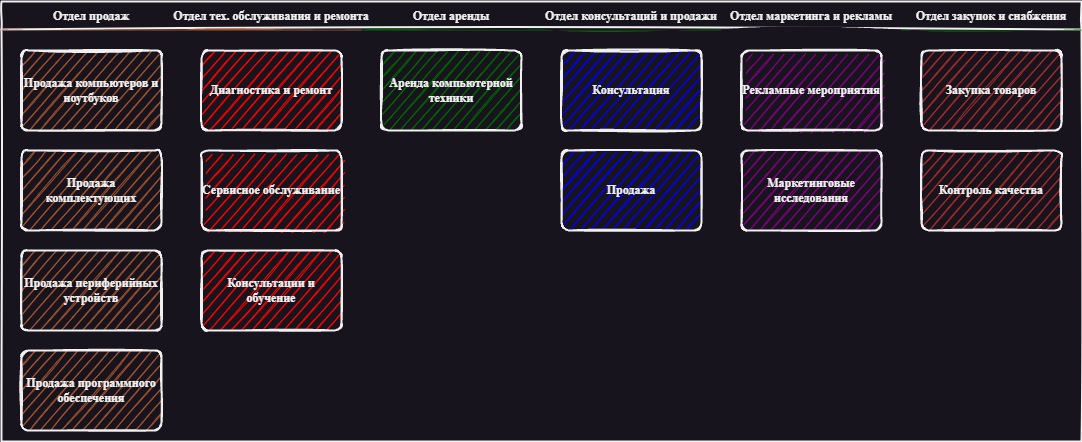

The diagram above was exported from draw.io. Its source (the exported page's mxGraphModel, read from the mxfile embedded in the PNG):
<mxGraphModel dx="1163" dy="713" grid="1" gridSize="10" guides="1" tooltips="1" connect="1" arrows="1" fold="1" page="1" pageScale="1" pageWidth="850" pageHeight="1100" math="0" shadow="0">
  <root>
    <mxCell id="0" />
    <mxCell id="1" parent="0" />
    <mxCell id="_5mSTuPxr-ZiKRkBDSY7-1" value="" style="swimlane;fontStyle=2;childLayout=stackLayout;horizontal=1;startSize=28;horizontalStack=1;resizeParent=1;resizeParentMax=0;resizeLast=0;collapsible=0;marginBottom=0;swimlaneFillColor=none;fontFamily=Permanent Marker;fontSize=16;points=[];verticalAlign=top;stackBorder=0;resizable=1;strokeWidth=2;sketch=1;disableMultiStroke=1;" parent="1" vertex="1">
      <mxGeometry x="40" y="80" width="1080" height="440" as="geometry" />
    </mxCell>
    <object label="Отдел продаж" status="New" id="_5mSTuPxr-ZiKRkBDSY7-2">
      <mxCell style="swimlane;strokeWidth=2;fontFamily=Permanent Marker;html=0;startSize=1;verticalAlign=bottom;spacingBottom=5;points=[];childLayout=stackLayout;stackBorder=20;stackSpacing=20;resizeLast=0;resizeParent=1;horizontalStack=0;collapsible=0;sketch=1;strokeColor=none;fillStyle=solid;fillColor=#A0522D;" parent="_5mSTuPxr-ZiKRkBDSY7-1" vertex="1">
        <mxGeometry y="28" width="180" height="412" as="geometry" />
      </mxCell>
    </object>
    <object label="Продажа компьютеров и ноутбуков" placeholders="1" id="_5mSTuPxr-ZiKRkBDSY7-3">
      <mxCell style="whiteSpace=wrap;html=1;strokeWidth=2;fillColor=swimlane;fontStyle=1;spacingTop=0;rounded=1;arcSize=9;points=[];sketch=1;fontFamily=Permanent Marker;hachureGap=8;fillWeight=1;" parent="_5mSTuPxr-ZiKRkBDSY7-2" vertex="1">
        <mxGeometry x="20" y="21" width="140" height="80" as="geometry" />
      </mxCell>
    </object>
    <object label="Продажа комплектующих" placeholders="1" id="_5mSTuPxr-ZiKRkBDSY7-4">
      <mxCell style="whiteSpace=wrap;html=1;strokeWidth=2;fillColor=swimlane;fontStyle=1;spacingTop=0;rounded=1;arcSize=9;points=[];sketch=1;fontFamily=Permanent Marker;hachureGap=8;fillWeight=1;" parent="_5mSTuPxr-ZiKRkBDSY7-2" vertex="1">
        <mxGeometry x="20" y="121" width="140" height="80" as="geometry" />
      </mxCell>
    </object>
    <object label="Продажа периферийных устройств" placeholders="1" id="_5mSTuPxr-ZiKRkBDSY7-5">
      <mxCell style="whiteSpace=wrap;html=1;strokeWidth=2;fillColor=swimlane;fontStyle=1;spacingTop=0;rounded=1;arcSize=9;points=[];sketch=1;fontFamily=Permanent Marker;hachureGap=8;fillWeight=1;" parent="_5mSTuPxr-ZiKRkBDSY7-2" vertex="1">
        <mxGeometry x="20" y="221" width="140" height="80" as="geometry" />
      </mxCell>
    </object>
    <object label="Продажа программного обеспечения" placeholders="1" id="YmqBKnOoh8rCrYdGr8ta-35">
      <mxCell style="whiteSpace=wrap;html=1;strokeWidth=2;fillColor=swimlane;fontStyle=1;spacingTop=0;rounded=1;arcSize=9;points=[];sketch=1;fontFamily=Permanent Marker;hachureGap=8;fillWeight=1;" vertex="1" parent="_5mSTuPxr-ZiKRkBDSY7-2">
        <mxGeometry x="20" y="321" width="140" height="80" as="geometry" />
      </mxCell>
    </object>
    <object label="Отдел тех. обслуживания и ремонта" status="New" id="YmqBKnOoh8rCrYdGr8ta-13">
      <mxCell style="swimlane;strokeWidth=2;fontFamily=Permanent Marker;html=0;startSize=1;verticalAlign=bottom;spacingBottom=5;points=[];childLayout=stackLayout;stackBorder=20;stackSpacing=20;resizeLast=0;resizeParent=1;horizontalStack=0;collapsible=0;sketch=1;strokeColor=none;fillStyle=solid;fillColor=#A0522D;" vertex="1" parent="_5mSTuPxr-ZiKRkBDSY7-1">
        <mxGeometry x="180" y="28" width="180" height="412" as="geometry" />
      </mxCell>
    </object>
    <object label="Диагностика и ремонт" placeholders="1" id="YmqBKnOoh8rCrYdGr8ta-14">
      <mxCell style="whiteSpace=wrap;html=1;strokeWidth=2;fillColor=red;fontStyle=1;spacingTop=0;rounded=1;arcSize=9;points=[];sketch=1;fontFamily=Permanent Marker;hachureGap=8;fillWeight=1;" vertex="1" parent="YmqBKnOoh8rCrYdGr8ta-13">
        <mxGeometry x="20" y="21" width="140" height="80" as="geometry" />
      </mxCell>
    </object>
    <object label="Сервисное обслуживание" placeholders="1" id="YmqBKnOoh8rCrYdGr8ta-30">
      <mxCell style="whiteSpace=wrap;html=1;strokeWidth=2;fillColor=red;fontStyle=1;spacingTop=0;rounded=1;arcSize=9;points=[];sketch=1;fontFamily=Permanent Marker;hachureGap=8;fillWeight=1;" vertex="1" parent="YmqBKnOoh8rCrYdGr8ta-13">
        <mxGeometry x="20" y="121" width="140" height="80" as="geometry" />
      </mxCell>
    </object>
    <object label="Консультации и обучение" placeholders="1" id="YmqBKnOoh8rCrYdGr8ta-31">
      <mxCell style="whiteSpace=wrap;html=1;strokeWidth=2;fillColor=red;fontStyle=1;spacingTop=0;rounded=1;arcSize=9;points=[];sketch=1;fontFamily=Permanent Marker;hachureGap=8;fillWeight=1;" vertex="1" parent="YmqBKnOoh8rCrYdGr8ta-13">
        <mxGeometry x="20" y="221" width="140" height="80" as="geometry" />
      </mxCell>
    </object>
    <object label="Отдел аренды" status="In progress" id="_5mSTuPxr-ZiKRkBDSY7-6">
      <mxCell style="swimlane;strokeWidth=2;fontFamily=Permanent Marker;html=0;startSize=1;verticalAlign=bottom;spacingBottom=5;points=[];childLayout=stackLayout;stackBorder=20;stackSpacing=20;resizeLast=0;resizeParent=1;horizontalStack=0;collapsible=0;sketch=1;strokeColor=none;fillStyle=solid;fillColor=#006600;" parent="_5mSTuPxr-ZiKRkBDSY7-1" vertex="1">
        <mxGeometry x="360" y="28" width="180" height="412" as="geometry" />
      </mxCell>
    </object>
    <object label="Аренда компьютерной техники" placeholders="1" id="_5mSTuPxr-ZiKRkBDSY7-7">
      <mxCell style="whiteSpace=wrap;html=1;strokeWidth=2;fillColor=swimlane;fontStyle=1;spacingTop=0;rounded=1;arcSize=9;points=[];sketch=1;fontFamily=Permanent Marker;hachureGap=8;fillWeight=1;" parent="_5mSTuPxr-ZiKRkBDSY7-6" vertex="1">
        <mxGeometry x="20" y="21" width="140" height="80" as="geometry" />
      </mxCell>
    </object>
    <object label="Отдел консультаций и продажи" status="In progress" id="YmqBKnOoh8rCrYdGr8ta-23">
      <mxCell style="swimlane;strokeWidth=2;fontFamily=Permanent Marker;html=0;startSize=1;verticalAlign=bottom;spacingBottom=5;points=[];childLayout=stackLayout;stackBorder=20;stackSpacing=20;resizeLast=0;resizeParent=1;horizontalStack=0;collapsible=0;sketch=1;strokeColor=none;fillStyle=solid;fillColor=#006600;" vertex="1" parent="_5mSTuPxr-ZiKRkBDSY7-1">
        <mxGeometry x="540" y="28" width="180" height="412" as="geometry" />
      </mxCell>
    </object>
    <object label="Консультация" placeholders="1" id="YmqBKnOoh8rCrYdGr8ta-24">
      <mxCell style="whiteSpace=wrap;html=1;strokeWidth=2;fillColor=blue;fontStyle=1;spacingTop=0;rounded=1;arcSize=9;points=[];sketch=1;fontFamily=Permanent Marker;hachureGap=8;fillWeight=1;" vertex="1" parent="YmqBKnOoh8rCrYdGr8ta-23">
        <mxGeometry x="20" y="21" width="140" height="80" as="geometry" />
      </mxCell>
    </object>
    <object label="Продажа" placeholders="1" id="YmqBKnOoh8rCrYdGr8ta-32">
      <mxCell style="whiteSpace=wrap;html=1;strokeWidth=2;fillColor=blue;fontStyle=1;spacingTop=0;rounded=1;arcSize=9;points=[];sketch=1;fontFamily=Permanent Marker;hachureGap=8;fillWeight=1;" vertex="1" parent="YmqBKnOoh8rCrYdGr8ta-23">
        <mxGeometry x="20" y="121" width="140" height="80" as="geometry" />
      </mxCell>
    </object>
    <object label="Отдел маркетинга и рекламы" status="In progress" id="YmqBKnOoh8rCrYdGr8ta-20">
      <mxCell style="swimlane;strokeWidth=2;fontFamily=Permanent Marker;html=0;startSize=1;verticalAlign=bottom;spacingBottom=5;points=[];childLayout=stackLayout;stackBorder=20;stackSpacing=20;resizeLast=0;resizeParent=1;horizontalStack=0;collapsible=0;sketch=1;strokeColor=none;fillStyle=solid;" vertex="1" parent="_5mSTuPxr-ZiKRkBDSY7-1">
        <mxGeometry x="720" y="28" width="180" height="412" as="geometry" />
      </mxCell>
    </object>
    <object label="Рекламные мероприятия" placeholders="1" id="YmqBKnOoh8rCrYdGr8ta-21">
      <mxCell style="whiteSpace=wrap;html=1;strokeWidth=2;fillColor=purple;fontStyle=1;spacingTop=0;rounded=1;arcSize=9;points=[];sketch=1;fontFamily=Permanent Marker;hachureGap=8;fillWeight=1;" vertex="1" parent="YmqBKnOoh8rCrYdGr8ta-20">
        <mxGeometry x="20" y="21" width="140" height="80" as="geometry" />
      </mxCell>
    </object>
    <object label="Маркетинговые исследования" placeholders="1" id="YmqBKnOoh8rCrYdGr8ta-33">
      <mxCell style="whiteSpace=wrap;html=1;strokeWidth=2;fillColor=purple;fontStyle=1;spacingTop=0;rounded=1;arcSize=9;points=[];sketch=1;fontFamily=Permanent Marker;hachureGap=8;fillWeight=1;" vertex="1" parent="YmqBKnOoh8rCrYdGr8ta-20">
        <mxGeometry x="20" y="121" width="140" height="80" as="geometry" />
      </mxCell>
    </object>
    <object label="Отдел закупок и снабжения" status="In progress" id="YmqBKnOoh8rCrYdGr8ta-26">
      <mxCell style="swimlane;strokeWidth=2;fontFamily=Permanent Marker;html=0;startSize=1;verticalAlign=bottom;spacingBottom=5;points=[];childLayout=stackLayout;stackBorder=20;stackSpacing=20;resizeLast=0;resizeParent=1;horizontalStack=0;collapsible=0;sketch=1;strokeColor=none;fillStyle=solid;fillColor=#006600;" vertex="1" parent="_5mSTuPxr-ZiKRkBDSY7-1">
        <mxGeometry x="900" y="28" width="180" height="412" as="geometry" />
      </mxCell>
    </object>
    <object label="Закупка товаров" placeholders="1" id="YmqBKnOoh8rCrYdGr8ta-27">
      <mxCell style="whiteSpace=wrap;html=1;strokeWidth=2;fillColor=brown;fontStyle=1;spacingTop=0;rounded=1;arcSize=9;points=[];sketch=1;fontFamily=Permanent Marker;hachureGap=8;fillWeight=1;" vertex="1" parent="YmqBKnOoh8rCrYdGr8ta-26">
        <mxGeometry x="20" y="21" width="140" height="80" as="geometry" />
      </mxCell>
    </object>
    <object label="Контроль качества" placeholders="1" id="YmqBKnOoh8rCrYdGr8ta-34">
      <mxCell style="whiteSpace=wrap;html=1;strokeWidth=2;fillColor=brown;fontStyle=1;spacingTop=0;rounded=1;arcSize=9;points=[];sketch=1;fontFamily=Permanent Marker;hachureGap=8;fillWeight=1;" vertex="1" parent="YmqBKnOoh8rCrYdGr8ta-26">
        <mxGeometry x="20" y="121" width="140" height="80" as="geometry" />
      </mxCell>
    </object>
  </root>
</mxGraphModel>